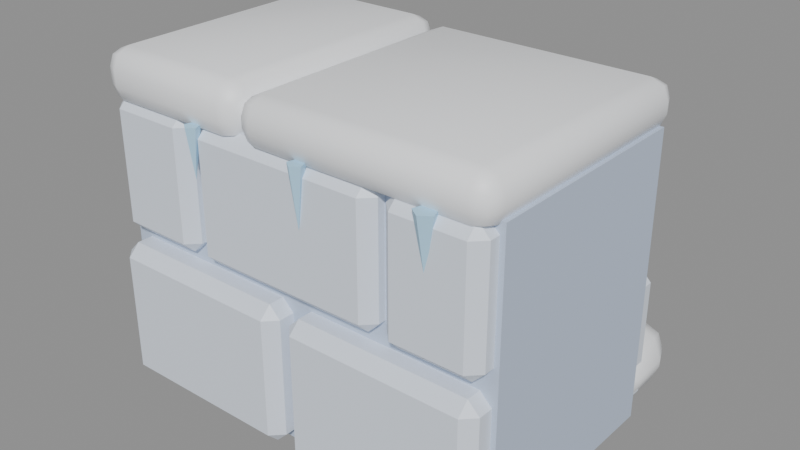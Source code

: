 # Source: wall-1.blend  (saved by Blender 5.2.45; exported with 4.5.12 LTS)
import bpy
from mathutils import Matrix  # noqa: F401  (used for matrix-valued properties, if any)

bpy.ops.wm.read_factory_settings(use_empty=True)
scene = bpy.context.scene
scene.name = 'Scene'

# ---- materials (node trees are filled in below, after node groups)
mat_snow_block = bpy.data.materials.new('Snow Block')
mat_snow_block.diffuse_color = (0.7758, 0.8388, 0.9387, 1.0)
mat_snow_shade = bpy.data.materials.new('Snow Shade')
mat_snow_shade.diffuse_color = (0.552, 0.6445, 0.807, 1.0)
mat_snow_cap = bpy.data.materials.new('Snow Cap')
mat_snow_cap.diffuse_color = (0.956, 0.9734, 1.0, 1.0)
mat_gloss_ice = bpy.data.materials.new('Gloss Ice')
mat_gloss_ice.diffuse_color = (0.4342, 0.7157, 0.9216, 1.0)

# ---- material node trees
mat_snow_block.use_nodes = True; mat_snow_block.node_tree.nodes.clear()
_N = mat_snow_block.node_tree.nodes; _L = mat_snow_block.node_tree.links
n0 = _N.new('ShaderNodeBsdfPrincipled'); n0.name = 'Principled BSDF'; n0.location = (-200, 100)
n0.inputs[0].default_value = (0.7758, 0.8388, 0.9387, 1.0)
n0.inputs[10].default_value = 0.005
n1 = _N.new('ShaderNodeOutputMaterial'); n1.name = 'Material Output'; n1.location = (200, 100)
_L.new(n0.outputs[0], n1.inputs[0])
n1.is_active_output = True
mat_snow_shade.use_nodes = True; mat_snow_shade.node_tree.nodes.clear()
_N = mat_snow_shade.node_tree.nodes; _L = mat_snow_shade.node_tree.links
n0 = _N.new('ShaderNodeBsdfPrincipled'); n0.name = 'Principled BSDF'; n0.location = (-200, 100)
n0.inputs[0].default_value = (0.552, 0.6445, 0.807, 1.0)
n0.inputs[10].default_value = 0.005
n1 = _N.new('ShaderNodeOutputMaterial'); n1.name = 'Material Output'; n1.location = (200, 100)
_L.new(n0.outputs[0], n1.inputs[0])
n1.is_active_output = True
mat_snow_cap.use_nodes = True; mat_snow_cap.node_tree.nodes.clear()
_N = mat_snow_cap.node_tree.nodes; _L = mat_snow_cap.node_tree.links
n0 = _N.new('ShaderNodeBsdfPrincipled'); n0.name = 'Principled BSDF'; n0.location = (-200, 100)
n0.inputs[0].default_value = (0.956, 0.9734, 1.0, 1.0)
n0.inputs[10].default_value = 0.005
n1 = _N.new('ShaderNodeOutputMaterial'); n1.name = 'Material Output'; n1.location = (200, 100)
_L.new(n0.outputs[0], n1.inputs[0])
n1.is_active_output = True
mat_gloss_ice.use_nodes = True; mat_gloss_ice.node_tree.nodes.clear()
_N = mat_gloss_ice.node_tree.nodes; _L = mat_gloss_ice.node_tree.links
n0 = _N.new('ShaderNodeBsdfPrincipled'); n0.name = 'Principled BSDF'; n0.location = (-200, 100)
n0.inputs[0].default_value = (0.4342, 0.7157, 0.9216, 1.0)
n0.inputs[10].default_value = 0.005
n1 = _N.new('ShaderNodeOutputMaterial'); n1.name = 'Material Output'; n1.location = (200, 100)
_L.new(n0.outputs[0], n1.inputs[0])
n1.is_active_output = True

# ---- meshes
me_box = bpy.data.meshes.new('box')
me_box.from_pydata([(-0.488, -0.3367, 0.01), (-0.012, -0.3367, 0.01), (-0.488, 0.3433, 0.01), (-0.012, 0.3433, 0.01), (-0.488, -0.3367, 0.3531), (-0.012, -0.3367, 0.3531), (-0.488, 0.3433, 0.3531), (-0.012, 0.3433, 0.3531)], [], [(0, 2, 3, 1), (4, 5, 7, 6), (0, 1, 5, 4), (2, 6, 7, 3), (0, 4, 6, 2), (1, 3, 7, 5)])
me_box.materials.append(mat_snow_block)
me_box.update()
me_box_001 = bpy.data.meshes.new('box.001')
me_box_001.from_pydata([(0.012, -0.3346, 0.01), (0.488, -0.3346, 0.01), (0.012, 0.3454, 0.01), (0.488, 0.3454, 0.01), (0.012, -0.3346, 0.3488), (0.488, -0.3346, 0.3488), (0.012, 0.3454, 0.3488), (0.488, 0.3454, 0.3488)], [], [(0, 2, 3, 1), (4, 5, 7, 6), (0, 1, 5, 4), (2, 6, 7, 3), (0, 4, 6, 2), (1, 3, 7, 5)])
me_box_001.materials.append(mat_snow_block)
me_box_001.update()
me_box_002 = bpy.data.meshes.new('box.002')
me_box_002.from_pydata([(-0.488, -0.3153, 0.38), (-0.262, -0.3153, 0.38), (-0.488, 0.3247, 0.38), (-0.262, 0.3247, 0.38), (-0.488, -0.3153, 0.7025), (-0.262, -0.3153, 0.7025), (-0.488, 0.3247, 0.7025), (-0.262, 0.3247, 0.7025)], [], [(0, 2, 3, 1), (4, 5, 7, 6), (0, 1, 5, 4), (2, 6, 7, 3), (0, 4, 6, 2), (1, 3, 7, 5)])
me_box_002.materials.append(mat_snow_block)
me_box_002.update()
me_box_003 = bpy.data.meshes.new('box.003')
me_box_003.from_pydata([(-0.238, -0.3174, 0.38), (0.238, -0.3174, 0.38), (-0.238, 0.3226, 0.38), (0.238, 0.3226, 0.38), (-0.238, -0.3174, 0.7), (0.238, -0.3174, 0.7), (-0.238, 0.3226, 0.7), (0.238, 0.3226, 0.7)], [], [(0, 2, 3, 1), (4, 5, 7, 6), (0, 1, 5, 4), (2, 6, 7, 3), (0, 4, 6, 2), (1, 3, 7, 5)])
me_box_003.materials.append(mat_snow_block)
me_box_003.update()
me_box_004 = bpy.data.meshes.new('box.004')
me_box_004.from_pydata([(0.262, -0.3237, 0.38), (0.488, -0.3237, 0.38), (0.262, 0.3163, 0.38), (0.488, 0.3163, 0.38), (0.262, -0.3237, 0.7012), (0.488, -0.3237, 0.7012), (0.262, 0.3163, 0.7012), (0.488, 0.3163, 0.7012)], [], [(0, 2, 3, 1), (4, 5, 7, 6), (0, 1, 5, 4), (2, 6, 7, 3), (0, 4, 6, 2), (1, 3, 7, 5)])
me_box_004.materials.append(mat_snow_block)
me_box_004.update()
me_core = bpy.data.meshes.new('core')
me_core.from_pydata([(-0.5, -0.27, 0.0), (0.5, -0.27, 0.0), (-0.5, 0.27, 0.0), (0.5, 0.27, 0.0), (-0.5, -0.27, 0.7), (0.5, -0.27, 0.7), (-0.5, 0.27, 0.7), (0.5, 0.27, 0.7)], [], [(0, 2, 3, 1), (4, 5, 7, 6), (0, 1, 5, 4), (2, 6, 7, 3), (0, 4, 6, 2), (1, 3, 7, 5)])
me_core.materials.append(mat_snow_shade)
me_core.update()
me_snow = bpy.data.meshes.new('snow')
me_snow.from_pydata([(-0.5, -0.32, 0.68), (-0.1023, -0.32, 0.68), (-0.5, 0.32, 0.68), (-0.1023, 0.32, 0.68), (-0.5, -0.32, 0.8063), (-0.1023, -0.32, 0.8063), (-0.5, 0.32, 0.8063), (-0.1023, 0.32, 0.8063)], [], [(0, 2, 3, 1), (4, 5, 7, 6), (0, 1, 5, 4), (2, 6, 7, 3), (0, 4, 6, 2), (1, 3, 7, 5)])
me_snow.polygons.foreach_set('use_smooth', [True] * 6)
me_snow.materials.append(mat_snow_cap)
me_snow.update()
me_snow_001 = bpy.data.meshes.new('snow.001')
me_snow_001.from_pydata([(-0.1023, -0.32, 0.68), (0.5, -0.32, 0.68), (-0.1023, 0.32, 0.68), (0.5, 0.32, 0.68), (-0.1023, -0.32, 0.7937), (0.5, -0.32, 0.7937), (-0.1023, 0.32, 0.7937), (0.5, 0.32, 0.7937)], [], [(0, 2, 3, 1), (4, 5, 7, 6), (0, 1, 5, 4), (2, 6, 7, 3), (0, 4, 6, 2), (1, 3, 7, 5)])
me_snow_001.polygons.foreach_set('use_smooth', [True] * 6)
me_snow_001.materials.append(mat_snow_cap)
me_snow_001.update()
me_snow_002 = bpy.data.meshes.new('snow.002')
me_snow_002.from_pydata([(-0.5, 0.22, 0.0), (0.5, 0.22, 0.0), (-0.5, 0.46, 0.0), (0.5, 0.46, 0.0), (-0.5, 0.22, 0.16), (0.5, 0.22, 0.16), (-0.5, 0.46, 0.16), (0.5, 0.46, 0.16)], [], [(0, 2, 3, 1), (4, 5, 7, 6), (0, 1, 5, 4), (2, 6, 7, 3), (0, 4, 6, 2), (1, 3, 7, 5)])
me_snow_002.polygons.foreach_set('use_smooth', [True] * 6)
me_snow_002.materials.append(mat_snow_cap)
me_snow_002.update()
me_cone = bpy.data.meshes.new('cone')
me_cone.from_pydata([(0.3702, -0.3454, 0.7), (0.3461, -0.3278, 0.7), (0.3553, -0.2995, 0.7), (0.3851, -0.2995, 0.7), (0.3943, -0.3278, 0.7), (0.3702, -0.32, 0.5614)], [], [(0, 1, 5), (1, 2, 5), (2, 3, 5), (3, 4, 5), (4, 0, 5), (4, 3, 2, 1, 0)])
me_cone.materials.append(mat_gloss_ice)
me_cone.update()
me_cone_001 = bpy.data.meshes.new('cone.001')
me_cone_001.from_pydata([(0.06627, -0.3397, 0.7), (0.04755, -0.3261, 0.7), (0.0547, -0.3041, 0.7), (0.07785, -0.3041, 0.7), (0.085, -0.3261, 0.7), (0.06627, -0.32, 0.5615)], [], [(0, 1, 5), (1, 2, 5), (2, 3, 5), (3, 4, 5), (4, 0, 5), (4, 3, 2, 1, 0)])
me_cone_001.materials.append(mat_gloss_ice)
me_cone_001.update()
me_cone_002 = bpy.data.meshes.new('cone.002')
me_cone_002.from_pydata([(-0.2214, -0.3381, 0.7), (-0.2386, -0.3256, 0.7), (-0.232, -0.3053, 0.7), (-0.2107, -0.3053, 0.7), (-0.2041, -0.3256, 0.7), (-0.2214, -0.32, 0.5813)], [], [(0, 1, 5), (1, 2, 5), (2, 3, 5), (3, 4, 5), (4, 0, 5), (4, 3, 2, 1, 0)])
me_cone_002.materials.append(mat_gloss_ice)
me_cone_002.update()

# ---- objects
ob_box = bpy.data.objects.new('box', me_box)
ob_box_001 = bpy.data.objects.new('box.001', me_box_001)
ob_box_002 = bpy.data.objects.new('box.002', me_box_002)
ob_box_003 = bpy.data.objects.new('box.003', me_box_003)
ob_box_004 = bpy.data.objects.new('box.004', me_box_004)
ob_core = bpy.data.objects.new('core', me_core)
ob_snow = bpy.data.objects.new('snow', me_snow)
ob_snow_001 = bpy.data.objects.new('snow.001', me_snow_001)
ob_snow_002 = bpy.data.objects.new('snow.002', me_snow_002)
ob_cone = bpy.data.objects.new('cone', me_cone)
ob_cone_001 = bpy.data.objects.new('cone.001', me_cone_001)
ob_cone_002 = bpy.data.objects.new('cone.002', me_cone_002)

# ---- transforms, parenting, visibility, modifiers, constraints
ob_box.location = (0.0, 0.0, 0.0)
_m = ob_box.modifiers.new('bevel', 'BEVEL')
_m.width = 0.028
_m.width_pct = 0.028
_m.limit_method = 'NONE'
ob_box_001.location = (0.0, 0.0, 0.0)
_m = ob_box_001.modifiers.new('bevel', 'BEVEL')
_m.width = 0.028
_m.width_pct = 0.028
_m.limit_method = 'NONE'
ob_box_002.location = (0.0, 0.0, 0.0)
_m = ob_box_002.modifiers.new('bevel', 'BEVEL')
_m.width = 0.028
_m.width_pct = 0.028
_m.limit_method = 'NONE'
ob_box_003.location = (0.0, 0.0, 0.0)
_m = ob_box_003.modifiers.new('bevel', 'BEVEL')
_m.width = 0.028
_m.width_pct = 0.028
_m.limit_method = 'NONE'
ob_box_004.location = (0.0, 0.0, 0.0)
_m = ob_box_004.modifiers.new('bevel', 'BEVEL')
_m.width = 0.028
_m.width_pct = 0.028
_m.limit_method = 'NONE'
ob_core.location = (0.0, 0.0, 0.0)
ob_snow.location = (0.0, 0.0, 0.0)
_m = ob_snow.modifiers.new('bevel', 'BEVEL')
_m.width = 0.045
_m.width_pct = 0.045
_m.segments = 2
_m.limit_method = 'NONE'
ob_snow_001.location = (0.0, 0.0, 0.0)
_m = ob_snow_001.modifiers.new('bevel', 'BEVEL')
_m.width = 0.045
_m.width_pct = 0.045
_m.segments = 2
_m.limit_method = 'NONE'
ob_snow_002.location = (0.0, 0.0, 0.0)
_m = ob_snow_002.modifiers.new('bevel', 'BEVEL')
_m.width = 0.072
_m.width_pct = 0.072
_m.segments = 2
_m.limit_method = 'NONE'
ob_cone.location = (0.0, 0.0, 0.0)
ob_cone_001.location = (0.0, 0.0, 0.0)
ob_cone_002.location = (0.0, 0.0, 0.0)

# ---- collection membership
scene.collection.objects.link(ob_box)
scene.collection.objects.link(ob_box_001)
scene.collection.objects.link(ob_box_002)
scene.collection.objects.link(ob_box_003)
scene.collection.objects.link(ob_box_004)
scene.collection.objects.link(ob_core)
scene.collection.objects.link(ob_snow)
scene.collection.objects.link(ob_snow_001)
scene.collection.objects.link(ob_snow_002)
scene.collection.objects.link(ob_cone)
scene.collection.objects.link(ob_cone_001)
scene.collection.objects.link(ob_cone_002)

# ---- scene / render settings (as saved in the file)
scene.frame_start = 1; scene.frame_end = 250; scene.frame_set(1)
scene.render.engine = 'BLENDER_EEVEE_NEXT'
scene.render.bake_bias = 0.0
scene.render.bake_samples = 0
scene.render.compositor_device = 'GPU'
scene.eevee.use_volume_custom_range = False
scene.eevee.fast_gi_thickness_near = 0.1
scene.eevee.fast_gi_thickness_far = 0.0
scene.eevee.ray_tracing_options.screen_trace_thickness = 0.1
bpy.context.view_layer.update()

# ---- added for rendering (the .blend has no active camera and no usable light): camera, sun + grey world if the file has none
cam_auto = bpy.data.cameras.new('AutoCamera')
cam_auto.lens = 50.0
cam_auto.sensor_width = 36.0
cam_auto.clip_end = 1000.0
ob_auto_camera = bpy.data.objects.new('AutoCamera', cam_auto)
scene.collection.objects.link(ob_auto_camera)
ob_auto_camera.location = (1.40279, -1.62603, 1.5254)
ob_auto_camera.rotation_euler = (1.09748, -7.21219e-08, 0.694738)
scene.camera = ob_auto_camera
light_auto_sun = bpy.data.lights.new('AutoSun', 'SUN')
light_auto_sun.energy = 3.0
light_auto_sun.angle = 0.0523599
ob_auto_sun = bpy.data.objects.new('AutoSun', light_auto_sun)
scene.collection.objects.link(ob_auto_sun)
ob_auto_sun.rotation_euler = (0.872665, 0.174533, 0.523599)
if scene.world is None:
    world_auto = bpy.data.worlds.new('AutoWorld')
    world_auto.color = (0.3, 0.3, 0.3)
    scene.world = world_auto
bpy.context.view_layer.update()
